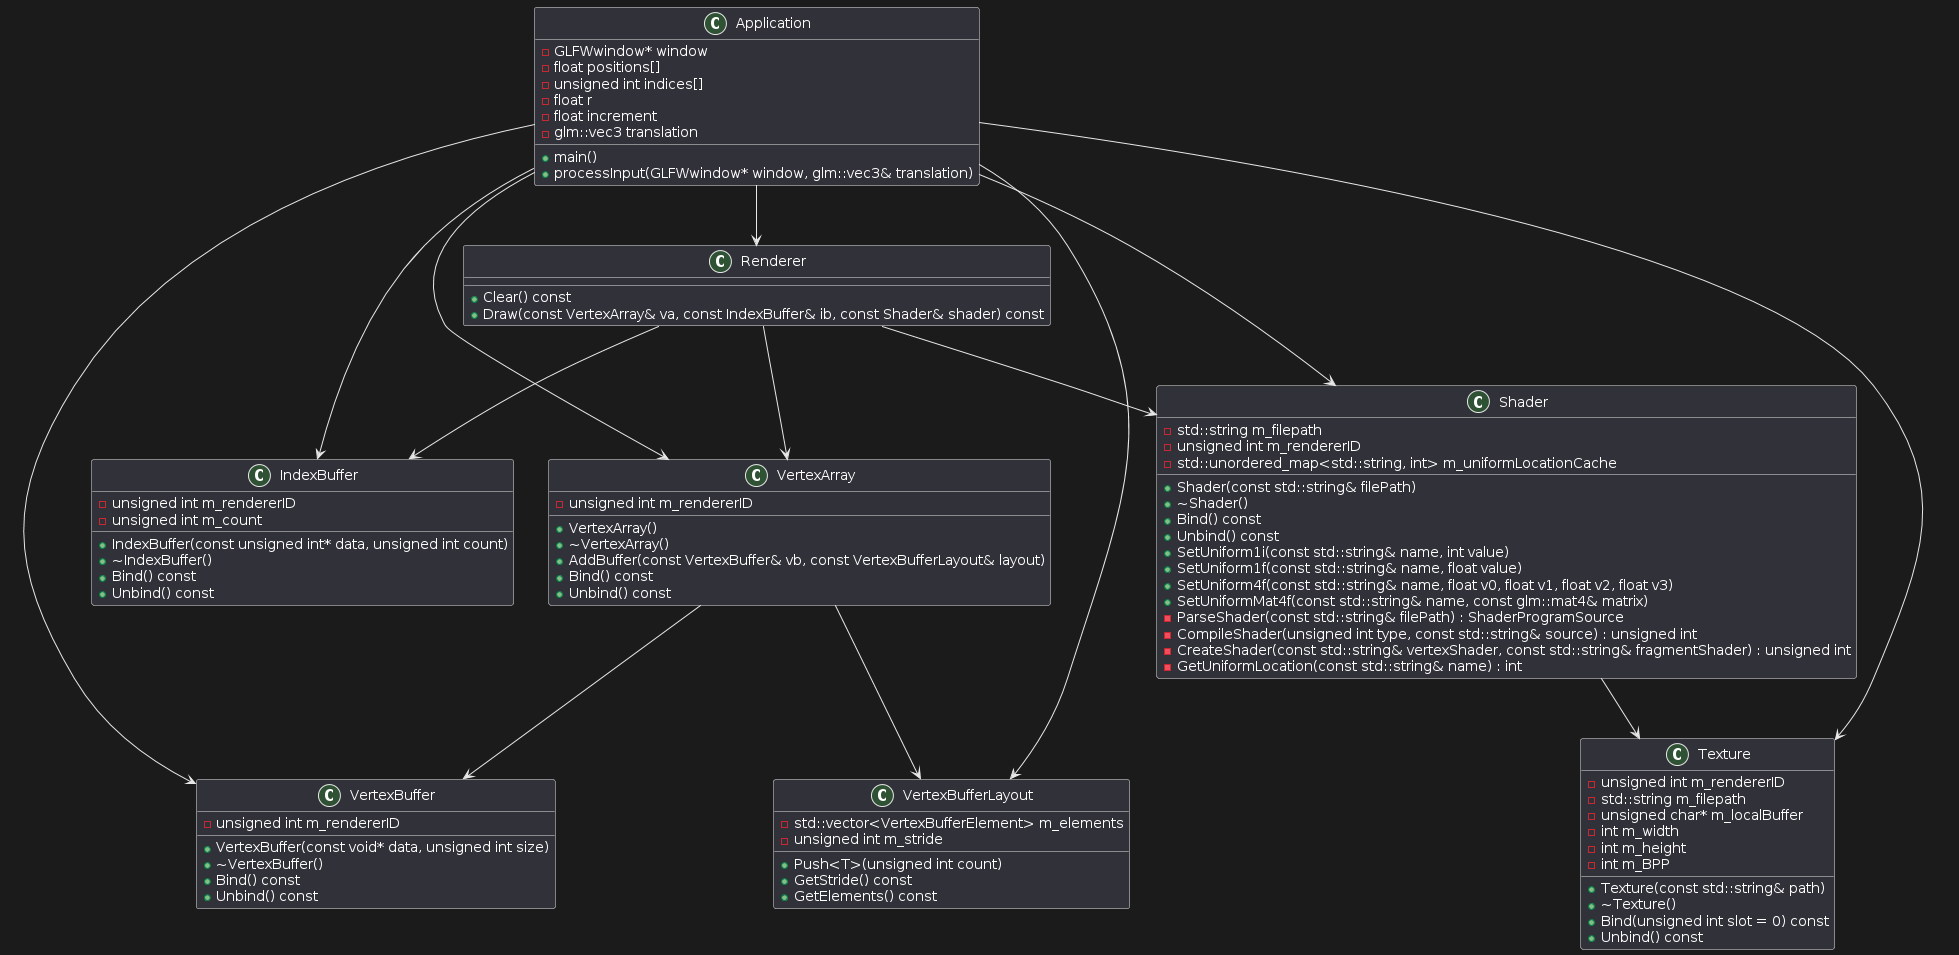

The diagram above was rendered by PlantUML. Its source (embedded in the PNG):
@startuml
class Application {
  -GLFWwindow* window
  -float positions[]
  -unsigned int indices[]
  -float r
  -float increment
  -glm::vec3 translation
  +main()
  +processInput(GLFWwindow* window, glm::vec3& translation)
}

class Renderer {
  +Clear() const
  +Draw(const VertexArray& va, const IndexBuffer& ib, const Shader& shader) const
}

class IndexBuffer {
  -unsigned int m_rendererID
  -unsigned int m_count
  +IndexBuffer(const unsigned int* data, unsigned int count)
  +~IndexBuffer()
  +Bind() const
  +Unbind() const
}

class VertexBuffer {
  -unsigned int m_rendererID
  +VertexBuffer(const void* data, unsigned int size)
  +~VertexBuffer()
  +Bind() const
  +Unbind() const
}

class VertexBufferLayout {
  -std::vector<VertexBufferElement> m_elements
  -unsigned int m_stride
  +Push<T>(unsigned int count)
  +GetStride() const
  +GetElements() const
}

class VertexArray {
  -unsigned int m_rendererID
  +VertexArray()
  +~VertexArray()
  +AddBuffer(const VertexBuffer& vb, const VertexBufferLayout& layout)
  +Bind() const
  +Unbind() const
}

class Shader {
  -std::string m_filepath
  -unsigned int m_rendererID
  -std::unordered_map<std::string, int> m_uniformLocationCache
  +Shader(const std::string& filePath)
  +~Shader()
  +Bind() const
  +Unbind() const
  +SetUniform1i(const std::string& name, int value)
  +SetUniform1f(const std::string& name, float value)
  +SetUniform4f(const std::string& name, float v0, float v1, float v2, float v3)
  +SetUniformMat4f(const std::string& name, const glm::mat4& matrix)
  -ParseShader(const std::string& filePath) : ShaderProgramSource
  -CompileShader(unsigned int type, const std::string& source) : unsigned int
  -CreateShader(const std::string& vertexShader, const std::string& fragmentShader) : unsigned int
  -GetUniformLocation(const std::string& name) : int
}

class Texture {
  -unsigned int m_rendererID
  -std::string m_filepath
  -unsigned char* m_localBuffer
  -int m_width
  -int m_height
  -int m_BPP
  +Texture(const std::string& path)
  +~Texture()
  +Bind(unsigned int slot = 0) const
  +Unbind() const
}

Application --> Renderer
Application --> Shader
Application --> Texture
Application --> VertexArray
Application --> VertexBuffer
Application --> VertexBufferLayout
Application --> IndexBuffer
Renderer --> IndexBuffer
Renderer --> VertexArray
Renderer --> Shader
VertexArray --> VertexBuffer
VertexArray --> VertexBufferLayout
Shader --> Texture
@enduml